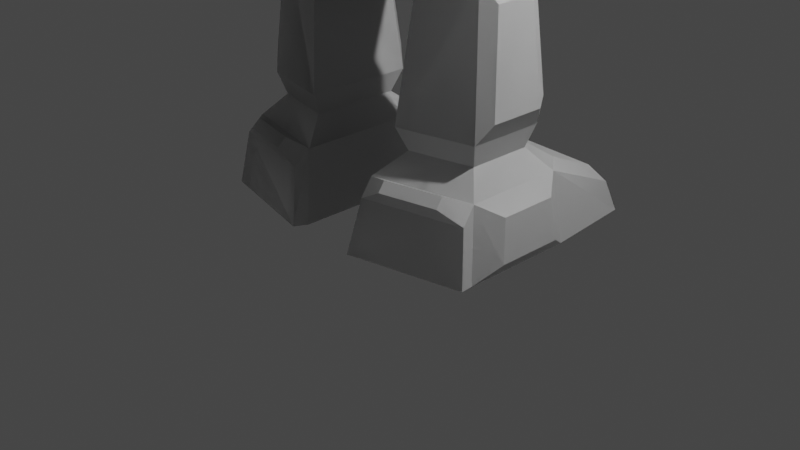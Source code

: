 # Source: robot.blend  (saved by Blender 2.82.7; exported with 4.5.12 LTS)
import bpy
from mathutils import Matrix  # noqa: F401  (used for matrix-valued properties, if any)

bpy.ops.wm.read_factory_settings(use_empty=True)
scene = bpy.context.scene
scene.name = 'Scene'

# ---- collections
col_collection = bpy.data.collections.new('Collection'); scene.collection.children.link(col_collection)

# ---- materials (node trees are filled in below, after node groups)
mat_material = bpy.data.materials.new('Material')
mat_material.alpha_threshold = 0.0
mat_material.use_transparent_shadow = False
mat_material.line_color = (0.0, 0.0, 0.0, 1.0)

# ---- material node trees
mat_material.use_nodes = True; mat_material.node_tree.nodes.clear()
_N = mat_material.node_tree.nodes; _L = mat_material.node_tree.links
n0 = _N.new('ShaderNodeOutputMaterial'); n0.name = 'Material Output'; n0.location = (300, 300)
n1 = _N.new('ShaderNodeBsdfPrincipled'); n1.name = 'Principled BSDF'; n1.location = (10, 300)
n1.distribution = 'GGX'
n1.subsurface_method = 'BURLEY'
n1.inputs[2].default_value = 0.4
n1.inputs[3].default_value = 1.45
n1.inputs[27].default_value = (0.0, 0.0, 0.0, 1.0)
n1.inputs[28].default_value = 1.0
_L.new(n1.outputs[0], n0.inputs[0])
n0.is_active_output = True

# ---- world
world_world = bpy.data.worlds.new('World'); scene.world = world_world
world_world.use_nodes = True; world_world.node_tree.nodes.clear()
_N = world_world.node_tree.nodes; _L = world_world.node_tree.links
n0 = _N.new('ShaderNodeOutputWorld'); n0.name = 'World Output'; n0.location = (300, 300)
n1 = _N.new('ShaderNodeBackground'); n1.name = 'Background'; n1.location = (10, 300)
n1.inputs[0].default_value = (0.05088, 0.05088, 0.05088, 1.0)
_L.new(n1.outputs[0], n0.inputs[0])
n0.is_active_output = True
world_world.color = (0.05088, 0.05088, 0.05088)
world_world.use_sun_shadow = False
world_world.sun_shadow_jitter_overblur = 0.0

# ---- cameras
cam_camera = bpy.data.cameras.new('Camera')
cam_camera.clip_end = 100.0
cam_camera.ortho_scale = 7.314

# ---- lights
light_light = bpy.data.lights.new('Light', 'POINT')
light_light.transmission_factor = 0.0
light_light.energy = 1000.0
light_light.shadow_soft_size = 0.1
light_light.shadow_maximum_resolution = 0.006
light_light.use_absolute_resolution = True

# ---- meshes
me_cube = bpy.data.meshes.new('Cube')
me_cube.from_pydata([(0.3013, 0.5316, 1.0), (0.2433, 0.3864, 0.8197), (0.3013, -0.5316, 1.0), (0.2433, -0.3864, 0.8197), (0.0, 0.3864, 0.8197), (0.0, -0.5316, 1.0), (0.0, -0.3864, 0.8197), (0.0, 0.6557, 1.0), (0.6429, 0.5316, 1.636), (0.6429, -0.5316, 1.636), (0.0, 0.6557, 1.636), (0.0, -0.5316, 1.636), (1.341, 0.3691, 1.0), (1.341, -0.3691, 1.0), (1.341, 0.3691, 1.636), (1.341, -0.3691, 1.636), (0.6795, 0.4274, 0.8303), (0.6795, -0.4274, 0.8303), (1.269, 0.2968, 0.8303), (1.269, -0.2968, 0.8303), (0.5682, 0.5889, -0.5626), (0.5682, -0.5889, -0.5626), (1.38, 0.4089, -0.5626), (1.38, -0.4089, -0.5626), (0.6388, 0.4865, -0.7979), (0.6388, -0.4865, -0.7979), (1.31, 0.3378, -0.7979), (1.31, -0.3378, -0.7979), (0.4456, 0.7667, -1.026), (0.4456, -0.7667, -1.026), (1.503, 0.5323, -1.026), (1.503, -0.5323, -1.026), (0.3637, 0.8854, -1.775), (0.3637, -0.8854, -1.775), (1.585, 0.6148, -1.775), (1.585, -0.6148, -1.775), (0.5372, 0.6338, -1.845), (0.5372, -0.6338, -1.845), (1.411, 0.4401, -1.845), (1.411, -0.4401, -1.845), (1.516, 1.352, -1.382), (0.4585, 1.405, -1.382), (1.598, 1.435, -1.689), (0.3766, 1.524, -1.689), (1.222, 0.4912, 0.6523), (0.7963, 0.5855, 0.6523), (1.302, 0.5722, -0.3537), (0.7158, 0.7022, -0.3537), (0.7523, 0.7126, 1.863), (0.7523, -0.7126, 1.863), (0.0, 0.7126, 1.863), (0.0, -0.7126, 1.863), (0.8125, 0.8266, 2.307), (0.8125, -0.8266, 2.307), (0.0, 1.12, 2.307), (0.0, -1.277, 2.307), (0.8806, 0.9652, 3.261), (0.8806, -0.9652, 3.261), (0.0, 1.259, 2.965), (0.0, -1.416, 3.261), (0.8806, 0.9652, 3.759), (0.8806, -0.9652, 3.759), (0.0, 1.259, 3.462), (0.0, -0.9652, 3.759), (1.534, 0.7316, 3.321), (1.534, -0.7316, 3.321), (1.534, 0.7316, 3.699), (1.534, -0.7316, 3.699), (1.743, 0.3725, 3.321), (1.743, -0.3725, 3.321), (1.743, 0.3725, 3.699), (1.743, -0.3725, 3.699), (2.076, 0.4811, 3.266), (2.076, -0.4811, 3.266), (2.076, 0.4811, 3.754), (2.076, -0.4811, 3.754), (2.807, 0.3607, 3.327), (2.807, -0.3607, 3.327), (2.807, 0.3607, 3.693), (2.807, -0.3607, 3.693), (3.609, 0.5735, 3.219), (3.609, -0.5735, 3.219), (3.609, 0.5735, 3.8), (3.609, -0.5735, 3.8), (4.105, 0.4932, 3.26), (4.105, -0.4932, 3.26), (4.105, 0.4932, 3.76), (4.105, -0.4932, 3.76), (4.145, 0.361, 3.327), (4.145, -0.361, 3.327), (4.145, 0.361, 3.693), (4.145, -0.361, 3.693), (4.488, 0.361, 3.327), (4.488, -0.361, 3.327), (4.488, 0.361, 3.693), (4.488, -0.361, 3.693), (2.898, 0.272, 3.766), (2.898, -0.272, 3.766), (3.502, 0.4325, 3.847), (3.502, -0.4325, 3.847), (3.66, 0.1871, 3.955), (3.66, -0.1871, 3.955), (3.581, 0.1411, 3.989), (3.581, -0.1411, 3.989), (2.198, 0.3307, 3.843), (2.198, -0.3307, 3.843), (2.701, 0.2479, 3.801), (2.701, -0.2479, 3.801), (2.992, 0.4713, 3.418), (2.992, 0.4713, 3.601), (3.394, 0.5779, 3.364), (3.394, 0.5779, 3.655), (2.182, 0.5455, 3.328), (2.182, 0.5455, 3.692), (2.727, 0.4558, 3.374), (2.727, 0.4558, 3.646), (0.0, 0.7954, 1.04), (0.327, 0.6911, 1.04), (0.0, 0.7954, 1.574), (0.614, 0.6911, 1.574), (0.0, 0.844, 1.126), (0.3083, 0.7748, 1.126), (0.0, 0.844, 1.48), (0.4986, 0.7748, 1.48), (1.528, 0.1662, 1.175), (1.528, -0.1662, 1.175), (1.528, 0.1662, 1.461), (1.528, -0.1662, 1.461), (0.772, 0.3349, 1.721), (0.772, -0.3349, 1.721), (1.212, 0.2326, 1.721), (1.212, -0.2326, 1.721), (0.7381, 0.5598, 1.53), (0.5066, 0.5598, 1.1), (1.211, 0.4497, 1.53), (1.211, 0.4497, 1.1), (0.6698, -0.6756, 1.628), (0.3282, -0.6756, 0.9928), (1.368, -0.5132, 1.628), (1.368, -0.5132, 0.9928), (0.8243, -0.7992, 1.471), (0.6437, -0.7992, 1.134), (1.193, -0.7133, 1.471), (1.193, -0.7133, 1.134), (1.417, 0.2154, 0.65), (1.417, -0.2154, 0.65), (1.498, 0.2968, -0.3611), (1.498, -0.2968, -0.3611), (1.334, 0.7352, -1.0), (0.6304, 0.8911, -1.0), (1.342, 1.281, -1.237), (0.6389, 1.316, -1.237), (1.676, 0.3066, -1.168), (1.676, -0.3066, -1.168), (1.724, 0.3541, -1.599), (1.724, -0.3541, -1.599), (1.538, -0.6884, -1.188), (0.4802, -0.9228, -1.188), (1.619, -0.7709, -1.754), (0.3983, -1.041, -1.754), (1.301, -0.7153, -0.9626), (0.7062, -0.847, -0.9626), (1.32, -0.803, -1.053), (0.7257, -0.9348, -1.053), (1.17, 1.091, 3.904), (1.17, -1.111, 3.904), (0.0, 1.425, 3.663), (0.0, -1.111, 3.96), (1.17, 1.091, 4.056), (1.17, -1.111, 4.056), (0.0, 1.425, 3.816), (0.0, -1.111, 4.112), (0.9926, 0.7828, 4.232), (0.9926, -0.7528, 4.232), (0.0, 1.016, 3.836), (0.0, -0.7528, 4.214), (0.2296, -0.2296, 3.978), (0.2296, -0.2296, 4.437), (0.2296, 0.2296, 3.978), (0.2296, 0.2296, 4.437), (0.0, 0.3568, 3.922), (0.0, 0.3568, 4.527), (0.0, -0.3174, 3.922), (0.0, -0.3174, 4.527), (0.1678, -0.08416, 3.951), (0.1678, 0.1196, 3.951), (0.0, -0.08416, 3.926), (0.0, 0.176, 3.926), (0.1826, -0.08416, 3.851), (0.1826, 0.1196, 3.851), (0.0, -0.08416, 3.826), (0.0, 0.176, 3.826), (0.3002, 0.0, 3.978), (0.3002, 0.0, 4.437), (0.2236, 0.2585, 3.99), (0.1826, 0.0177, 3.851), (0.1678, 0.0177, 3.951), (0.0, 0.04592, 3.826), (0.01855, 0.2268, 4.231), (0.001303, 0.2331, 4.305), (0.2296, -0.2296, 4.325), (0.2296, -0.2296, 4.172), (0.0, -0.3174, 4.378), (0.0, -0.3174, 4.177), (0.03165, 0.3158, 4.305), (0.0489, 0.3095, 4.231), (0.3172, 0.0, 4.325), (0.3172, 0.0, 4.172), (0.1572, 0.2697, 4.322), (0.2343, 0.2159, 4.376), (0.1572, 0.2697, 4.192), (0.2343, 0.2159, 4.119), (0.0, 0.3568, 4.343), (0.0, 0.3274, 4.31), (0.0, 0.3274, 4.232), (0.0, 0.3568, 4.213), (0.1268, 0.187, 4.285), (0.1268, 0.187, 4.229), (0.0, 0.2684, 4.543), (0.2116, 0.1758, 4.478), (0.2629, 0.008739, 4.478), (0.2116, -0.1583, 4.478), (0.0, -0.1583, 4.543), (0.0, 0.05503, 4.577), (0.0, 0.367, 3.943), (0.2276, 0.2469, 4.11), (0.0, 0.367, 4.19), (0.9398, 0.6842, 3.997), (0.9398, -0.6379, 3.997), (0.0, 0.8852, 3.692), (0.0, -0.6379, 3.989), (1.027, -1.229, 2.241), (0.0, -1.68, 2.241), (1.095, -1.368, 3.195), (0.0, -1.819, 3.195), (0.8024, -1.134, 3.644), (0.0, -1.467, 3.644), (0.0, -1.765, 3.595), (0.9608, -1.432, 3.595), (0.7314, -0.8623, 2.022), (0.0, -1.232, 2.022), (0.9075, -1.193, 1.968), (0.0, -1.563, 1.968), (0.7575, -1.611, 2.521), (0.0, -1.768, 2.521), (0.7812, -1.659, 2.853), (0.0, -1.816, 2.853)], [], [(4, 1, 3, 6), (1, 0, 2, 3), (4, 7, 0, 1), (8, 0, 117, 119), (3, 2, 5, 6), (8, 10, 50, 48), (0, 8, 132, 133), (5, 2, 9, 11), (15, 13, 125, 127), (2, 0, 16, 17), (15, 9, 136, 138), (9, 15, 131, 129), (18, 19, 145, 144), (0, 12, 18, 16), (13, 2, 17, 19), (12, 13, 19, 18), (20, 22, 26, 24), (22, 20, 47, 46), (17, 16, 20, 21), (19, 17, 21, 23), (27, 25, 29, 31), (21, 20, 24, 25), (23, 21, 25, 27), (22, 23, 27, 26), (34, 32, 43, 42), (26, 27, 31, 30), (24, 26, 30, 28), (25, 24, 28, 29), (32, 34, 38, 36), (29, 28, 32, 33), (35, 31, 156, 158), (31, 35, 155, 153), (37, 36, 38, 39), (33, 32, 36, 37), (35, 33, 37, 39), (34, 35, 39, 38), (41, 40, 42, 43), (30, 40, 150, 148), (32, 28, 41, 43), (30, 34, 42, 40), (45, 44, 46, 47), (16, 18, 44, 45), (18, 22, 46, 44), (20, 16, 45, 47), (48, 50, 54, 52), (11, 9, 49, 51), (9, 8, 48, 49), (52, 54, 58, 56), (51, 49, 53, 55), (49, 48, 52, 53), (57, 56, 64, 65), (53, 57, 233, 231), (53, 52, 56, 57), (63, 61, 165, 167), (56, 58, 62, 60), (59, 57, 61, 63), (64, 66, 70, 68), (56, 60, 66, 64), (60, 61, 67, 66), (61, 57, 65, 67), (69, 68, 72, 73), (65, 64, 68, 69), (67, 65, 69, 71), (66, 67, 71, 70), (75, 73, 77, 79), (71, 69, 73, 75), (70, 71, 75, 74), (68, 70, 74, 72), (76, 78, 109, 108), (78, 74, 104, 106), (74, 78, 115, 113), (73, 72, 76, 77), (83, 81, 85, 87), (77, 76, 80, 81), (79, 77, 81, 83), (79, 83, 99, 97), (86, 87, 91, 90), (82, 83, 87, 86), (80, 82, 86, 84), (81, 80, 84, 85), (88, 90, 94, 92), (84, 86, 90, 88), (85, 84, 88, 89), (87, 85, 89, 91), (93, 92, 94, 95), (89, 88, 92, 93), (91, 89, 93, 95), (90, 91, 95, 94), (96, 97, 99, 98), (82, 98, 102, 100), (78, 79, 97, 96), (82, 78, 96, 98), (101, 100, 102, 103), (99, 83, 101, 103), (83, 82, 100, 101), (98, 99, 103, 102), (104, 105, 107, 106), (74, 75, 105, 104), (75, 79, 107, 105), (79, 78, 106, 107), (108, 109, 111, 110), (80, 76, 108, 110), (78, 82, 111, 109), (82, 80, 110, 111), (112, 113, 115, 114), (78, 76, 114, 115), (76, 72, 112, 114), (72, 74, 113, 112), (119, 117, 121, 123), (0, 7, 116, 117), (10, 8, 119, 118), (121, 120, 122, 123), (118, 119, 123, 122), (117, 116, 120, 121), (125, 124, 126, 127), (14, 15, 127, 126), (12, 14, 126, 124), (13, 12, 124, 125), (128, 129, 131, 130), (15, 14, 130, 131), (8, 9, 129, 128), (14, 8, 128, 130), (133, 132, 134, 135), (12, 0, 133, 135), (8, 14, 134, 132), (14, 12, 135, 134), (138, 136, 140, 142), (13, 15, 138, 139), (9, 2, 137, 136), (2, 13, 139, 137), (140, 141, 143, 142), (139, 138, 142, 143), (137, 139, 143, 141), (136, 137, 141, 140), (144, 145, 147, 146), (19, 23, 147, 145), (22, 18, 144, 146), (23, 22, 146, 147), (149, 148, 150, 151), (28, 30, 148, 149), (40, 41, 151, 150), (41, 28, 149, 151), (152, 153, 155, 154), (35, 34, 154, 155), (30, 31, 153, 152), (34, 30, 152, 154), (156, 157, 159, 158), (33, 35, 158, 159), (157, 156, 162, 163), (29, 33, 159, 157), (160, 161, 163, 162), (29, 157, 163, 161), (31, 29, 161, 160), (156, 31, 160, 162), (167, 165, 169, 171), (61, 60, 164, 165), (60, 62, 166, 164), (168, 170, 174, 172), (165, 164, 168, 169), (164, 166, 170, 168), (175, 173, 228, 230), (171, 169, 173, 175), (169, 168, 172, 173), (211, 178, 194, 225), (206, 193, 177, 200), (176, 182, 186, 184), (200, 177, 183, 202), (193, 179, 219, 220), (187, 185, 189, 191), (180, 178, 185, 187), (192, 176, 184, 196), (197, 195, 188, 190), (196, 184, 188, 195), (184, 186, 190, 188), (185, 196, 195, 189), (191, 189, 195, 197), (178, 192, 196, 185), (183, 177, 221, 222), (214, 213, 204, 205), (198, 199, 216, 217), (212, 181, 179, 209), (176, 201, 203, 182), (201, 200, 202, 203), (192, 207, 201, 176), (207, 206, 200, 201), (178, 211, 207, 192), (211, 209, 206, 207), (209, 211, 210, 208), (214, 205, 210, 211, 215), (212, 209, 208, 204, 213), (209, 179, 193, 206), (210, 205, 198, 217), (208, 210, 217, 216), (205, 204, 199, 198), (204, 208, 216, 199), (220, 223, 222, 221), (219, 218, 223, 220), (177, 193, 220, 221), (179, 181, 218, 219), (224, 226, 225, 194), (178, 180, 224, 194), (215, 211, 225, 226), (227, 229, 230, 228), (173, 172, 227, 228), (172, 174, 229, 227), (233, 234, 246, 245), (231, 232, 242, 241), (234, 233, 238, 237), (235, 236, 237, 238), (233, 57, 235, 238), (57, 59, 236, 235), (240, 239, 241, 242), (55, 53, 239, 240), (53, 231, 241, 239), (244, 243, 245, 246), (231, 233, 245, 243), (232, 231, 243, 244)])
_uv = me_cube.uv_layers.new(name='UVMap')
_uv.uv.foreach_set('vector', [0.25, 0.5, 0.375, 0.5, 0.375, 0.75, 0.25, 0.75, 0.375, 0.5, 0.625, 0.5, 0.625, 0.75, 0.375, 0.75, 0.375, 0.375, 0.625, 0.375, 0.625, 0.5, 0.375, 0.5, 0.625, 0.5, 0.625, 0.5, 0.625, 0.5, 0.625, 0.5, 0.375, 0.75, 0.625, 0.75, 0.625, 0.875, 0.375, 0.875, 0.625, 0.5, 0.625, 0.375, 0.625, 0.375, 0.625, 0.5, 0.625, 0.5, 0.625, 0.5, 0.625, 0.5, 0.625, 0.5, 0.625, 0.875, 0.625, 0.75, 0.625, 0.75, 0.625, 0.875, 0.625, 0.75, 0.625, 0.75, 0.625, 0.75, 0.625, 0.75, 0.625, 0.75, 0.625, 0.5, 0.625, 0.5, 0.625, 0.75, 0.625, 0.75, 0.625, 0.75, 0.625, 0.75, 0.625, 0.75, 0.625, 0.75, 0.625, 0.75, 0.625, 0.75, 0.625, 0.75, 0.625, 0.5, 0.625, 0.75, 0.625, 0.75, 0.625, 0.5, 0.625, 0.5, 0.625, 0.5, 0.625, 0.5, 0.625, 0.5, 0.625, 0.75, 0.625, 0.75, 0.625, 0.75, 0.625, 0.75, 0.625, 0.5, 0.625, 0.75, 0.625, 0.75, 0.625, 0.5, 0.625, 0.5, 0.625, 0.5, 0.625, 0.5, 0.625, 0.5, 0.625, 0.5, 0.625, 0.5, 0.625, 0.5, 0.625, 0.5, 0.625, 0.75, 0.625, 0.5, 0.625, 0.5, 0.625, 0.75, 0.625, 0.75, 0.625, 0.75, 0.625, 0.75, 0.625, 0.75, 0.625, 0.75, 0.625, 0.75, 0.625, 0.75, 0.625, 0.75, 0.625, 0.75, 0.625, 0.5, 0.625, 0.5, 0.625, 0.75, 0.625, 0.75, 0.625, 0.75, 0.625, 0.75, 0.625, 0.75, 0.625, 0.5, 0.625, 0.75, 0.625, 0.75, 0.625, 0.5, 0.625, 0.5, 0.625, 0.5, 0.625, 0.5, 0.625, 0.5, 0.625, 0.5, 0.625, 0.75, 0.625, 0.75, 0.625, 0.5, 0.625, 0.5, 0.625, 0.5, 0.625, 0.5, 0.625, 0.5, 0.625, 0.75, 0.625, 0.5, 0.625, 0.5, 0.625, 0.75, 0.625, 0.5, 0.625, 0.5, 0.625, 0.5, 0.625, 0.5, 0.625, 0.75, 0.625, 0.5, 0.625, 0.5, 0.625, 0.75, 0.625, 0.75, 0.625, 0.75, 0.625, 0.75, 0.625, 0.75, 0.625, 0.75, 0.625, 0.75, 0.625, 0.75, 0.625, 0.75, 0.625, 0.75, 0.625, 0.5, 0.625, 0.5, 0.625, 0.75, 0.625, 0.75, 0.625, 0.5, 0.625, 0.5, 0.625, 0.75, 0.625, 0.75, 0.625, 0.75, 0.625, 0.75, 0.625, 0.75, 0.625, 0.5, 0.625, 0.75, 0.625, 0.75, 0.625, 0.5, 0.625, 0.5, 0.625, 0.5, 0.625, 0.5, 0.625, 0.5, 0.625, 0.5, 0.625, 0.5, 0.625, 0.5, 0.625, 0.5, 0.625, 0.5, 0.625, 0.5, 0.625, 0.5, 0.625, 0.5, 0.625, 0.5, 0.625, 0.5, 0.625, 0.5, 0.625, 0.5, 0.625, 0.5, 0.625, 0.5, 0.625, 0.5, 0.625, 0.5, 0.625, 0.5, 0.625, 0.5, 0.625, 0.5, 0.625, 0.5, 0.625, 0.5, 0.625, 0.5, 0.625, 0.5, 0.625, 0.5, 0.625, 0.5, 0.625, 0.5, 0.625, 0.5, 0.625, 0.5, 0.625, 0.5, 0.625, 0.375, 0.625, 0.375, 0.625, 0.5, 0.625, 0.875, 0.625, 0.75, 0.625, 0.75, 0.625, 0.875, 0.625, 0.75, 0.625, 0.5, 0.625, 0.5, 0.625, 0.75, 0.625, 0.5, 0.625, 0.375, 0.625, 0.375, 0.625, 0.5, 0.625, 0.875, 0.625, 0.75, 0.625, 0.75, 0.625, 0.875, 0.625, 0.75, 0.625, 0.5, 0.625, 0.5, 0.625, 0.75, 0.625, 0.75, 0.625, 0.5, 0.625, 0.5, 0.625, 0.75, 0.625, 0.75, 0.625, 0.75, 0.625, 0.75, 0.625, 0.75, 0.625, 0.75, 0.625, 0.5, 0.625, 0.5, 0.625, 0.75, 0.625, 0.875, 0.625, 0.75, 0.625, 0.75, 0.625, 0.875, 0.625, 0.5, 0.625, 0.375, 0.625, 0.375, 0.625, 0.5, 0.625, 0.875, 0.625, 0.75, 0.625, 0.75, 0.625, 0.875, 0.625, 0.5, 0.625, 0.5, 0.625, 0.5, 0.625, 0.5, 0.625, 0.5, 0.625, 0.5, 0.625, 0.5, 0.625, 0.5, 0.625, 0.5, 0.625, 0.75, 0.625, 0.75, 0.625, 0.5, 0.625, 0.75, 0.625, 0.75, 0.625, 0.75, 0.625, 0.75, 0.625, 0.75, 0.625, 0.5, 0.625, 0.5, 0.625, 0.75, 0.625, 0.75, 0.625, 0.5, 0.625, 0.5, 0.625, 0.75, 0.625, 0.75, 0.625, 0.75, 0.625, 0.75, 0.625, 0.75, 0.625, 0.5, 0.625, 0.75, 0.625, 0.75, 0.625, 0.5, 0.625, 0.75, 0.625, 0.75, 0.625, 0.75, 0.625, 0.75, 0.625, 0.75, 0.625, 0.75, 0.625, 0.75, 0.625, 0.75, 0.625, 0.5, 0.625, 0.75, 0.625, 0.75, 0.625, 0.5, 0.625, 0.5, 0.625, 0.5, 0.625, 0.5, 0.625, 0.5, 0.625, 0.5, 0.625, 0.5, 0.625, 0.5, 0.625, 0.5, 0.625, 0.5, 0.625, 0.5, 0.625, 0.5, 0.625, 0.5, 0.625, 0.5, 0.625, 0.5, 0.625, 0.5, 0.625, 0.5, 0.625, 0.75, 0.625, 0.5, 0.625, 0.5, 0.625, 0.75, 0.625, 0.75, 0.625, 0.75, 0.625, 0.75, 0.625, 0.75, 0.625, 0.75, 0.625, 0.5, 0.625, 0.5, 0.625, 0.75, 0.625, 0.75, 0.625, 0.75, 0.625, 0.75, 0.625, 0.75, 0.625, 0.75, 0.625, 0.75, 0.625, 0.75, 0.625, 0.75, 0.625, 0.5, 0.625, 0.75, 0.625, 0.75, 0.625, 0.5, 0.625, 0.5, 0.625, 0.75, 0.625, 0.75, 0.625, 0.5, 0.625, 0.5, 0.625, 0.5, 0.625, 0.5, 0.625, 0.5, 0.625, 0.75, 0.625, 0.5, 0.625, 0.5, 0.625, 0.75, 0.625, 0.5, 0.625, 0.5, 0.625, 0.5, 0.625, 0.5, 0.625, 0.5, 0.625, 0.5, 0.625, 0.5, 0.625, 0.5, 0.625, 0.75, 0.625, 0.5, 0.625, 0.5, 0.625, 0.75, 0.625, 0.75, 0.625, 0.75, 0.625, 0.75, 0.625, 0.75, 0.625, 0.75, 0.625, 0.5, 0.625, 0.5, 0.625, 0.75, 0.625, 0.75, 0.625, 0.5, 0.625, 0.5, 0.625, 0.75, 0.625, 0.75, 0.625, 0.75, 0.625, 0.75, 0.625, 0.75, 0.625, 0.5, 0.625, 0.75, 0.625, 0.75, 0.625, 0.5, 0.625, 0.5, 0.625, 0.75, 0.625, 0.75, 0.625, 0.5, 0.625, 0.5, 0.625, 0.5, 0.625, 0.5, 0.625, 0.5, 0.625, 0.5, 0.625, 0.75, 0.625, 0.75, 0.625, 0.5, 0.625, 0.5, 0.625, 0.5, 0.625, 0.5, 0.625, 0.5, 0.625, 0.75, 0.625, 0.5, 0.625, 0.5, 0.625, 0.75, 0.625, 0.75, 0.625, 0.75, 0.625, 0.75, 0.625, 0.75, 0.625, 0.75, 0.625, 0.5, 0.625, 0.5, 0.625, 0.75, 0.625, 0.5, 0.625, 0.75, 0.625, 0.75, 0.625, 0.5, 0.625, 0.5, 0.625, 0.75, 0.625, 0.75, 0.625, 0.5, 0.625, 0.5, 0.625, 0.75, 0.625, 0.75, 0.625, 0.5, 0.625, 0.75, 0.625, 0.75, 0.625, 0.75, 0.625, 0.75, 0.625, 0.75, 0.625, 0.5, 0.625, 0.5, 0.625, 0.75, 0.625, 0.5, 0.625, 0.5, 0.625, 0.5, 0.625, 0.5, 0.625, 0.5, 0.625, 0.5, 0.625, 0.5, 0.625, 0.5, 0.625, 0.5, 0.625, 0.5, 0.625, 0.5, 0.625, 0.5, 0.625, 0.5, 0.625, 0.5, 0.625, 0.5, 0.625, 0.5, 0.625, 0.5, 0.625, 0.5, 0.625, 0.5, 0.625, 0.5, 0.625, 0.5, 0.625, 0.5, 0.625, 0.5, 0.625, 0.5, 0.625, 0.5, 0.625, 0.5, 0.625, 0.5, 0.625, 0.5, 0.625, 0.5, 0.625, 0.5, 0.625, 0.5, 0.625, 0.5, 0.625, 0.5, 0.625, 0.5, 0.625, 0.5, 0.625, 0.5, 0.625, 0.5, 0.625, 0.375, 0.625, 0.375, 0.625, 0.5, 0.625, 0.375, 0.625, 0.5, 0.625, 0.5, 0.625, 0.375, 0.625, 0.5, 0.625, 0.375, 0.625, 0.375, 0.625, 0.5, 0.625, 0.375, 0.625, 0.5, 0.625, 0.5, 0.625, 0.375, 0.625, 0.5, 0.625, 0.375, 0.625, 0.375, 0.625, 0.5, 0.625, 0.75, 0.625, 0.5, 0.625, 0.5, 0.625, 0.75, 0.625, 0.5, 0.625, 0.75, 0.625, 0.75, 0.625, 0.5, 0.625, 0.5, 0.625, 0.5, 0.625, 0.5, 0.625, 0.5, 0.625, 0.75, 0.625, 0.5, 0.625, 0.5, 0.625, 0.75, 0.625, 0.5, 0.625, 0.75, 0.625, 0.75, 0.625, 0.5, 0.625, 0.75, 0.625, 0.5, 0.625, 0.5, 0.625, 0.75, 0.625, 0.5, 0.625, 0.75, 0.625, 0.75, 0.625, 0.5, 0.625, 0.5, 0.625, 0.5, 0.625, 0.5, 0.625, 0.5, 0.625, 0.5, 0.625, 0.5, 0.625, 0.5, 0.625, 0.5, 0.625, 0.5, 0.625, 0.5, 0.625, 0.5, 0.625, 0.5, 0.625, 0.5, 0.625, 0.5, 0.625, 0.5, 0.625, 0.5, 0.625, 0.5, 0.625, 0.5, 0.625, 0.5, 0.625, 0.5, 0.625, 0.75, 0.625, 0.75, 0.625, 0.75, 0.625, 0.75, 0.625, 0.75, 0.625, 0.75, 0.625, 0.75, 0.625, 0.75, 0.625, 0.75, 0.625, 0.75, 0.625, 0.75, 0.625, 0.75, 0.625, 0.75, 0.625, 0.75, 0.625, 0.75, 0.625, 0.75, 0.625, 0.75, 0.625, 0.75, 0.625, 0.75, 0.625, 0.75, 0.625, 0.75, 0.625, 0.75, 0.625, 0.75, 0.625, 0.75, 0.625, 0.75, 0.625, 0.75, 0.625, 0.75, 0.625, 0.75, 0.625, 0.75, 0.625, 0.75, 0.625, 0.75, 0.625, 0.75, 0.625, 0.5, 0.625, 0.75, 0.625, 0.75, 0.625, 0.5, 0.625, 0.75, 0.625, 0.75, 0.625, 0.75, 0.625, 0.75, 0.625, 0.5, 0.625, 0.5, 0.625, 0.5, 0.625, 0.5, 0.625, 0.75, 0.625, 0.5, 0.625, 0.5, 0.625, 0.75, 0.625, 0.5, 0.625, 0.5, 0.625, 0.5, 0.625, 0.5, 0.625, 0.5, 0.625, 0.5, 0.625, 0.5, 0.625, 0.5, 0.625, 0.5, 0.625, 0.5, 0.625, 0.5, 0.625, 0.5, 0.625, 0.5, 0.625, 0.5, 0.625, 0.5, 0.625, 0.5, 0.625, 0.5, 0.625, 0.75, 0.625, 0.75, 0.625, 0.5, 0.625, 0.75, 0.625, 0.5, 0.625, 0.5, 0.625, 0.75, 0.625, 0.5, 0.625, 0.75, 0.625, 0.75, 0.625, 0.5, 0.625, 0.5, 0.625, 0.5, 0.625, 0.5, 0.625, 0.5, 0.625, 0.75, 0.625, 0.75, 0.625, 0.75, 0.625, 0.75, 0.625, 0.75, 0.625, 0.75, 0.625, 0.75, 0.625, 0.75, 0.625, 0.75, 0.625, 0.75, 0.625, 0.75, 0.625, 0.75, 0.625, 0.75, 0.625, 0.75, 0.625, 0.75, 0.625, 0.75, 0.625, 0.75, 0.625, 0.75, 0.625, 0.75, 0.625, 0.75, 0.625, 0.75, 0.625, 0.75, 0.625, 0.75, 0.625, 0.75, 0.625, 0.75, 0.625, 0.75, 0.625, 0.75, 0.625, 0.75, 0.625, 0.75, 0.625, 0.75, 0.625, 0.75, 0.625, 0.75, 0.625, 0.875, 0.625, 0.75, 0.625, 0.75, 0.625, 0.875, 0.625, 0.75, 0.625, 0.5, 0.625, 0.5, 0.625, 0.75, 0.625, 0.5, 0.625, 0.375, 0.625, 0.375, 0.625, 0.5, 0.625, 0.5, 0.625, 0.375, 0.625, 0.375, 0.625, 0.5, 0.625, 0.75, 0.625, 0.5, 0.625, 0.5, 0.625, 0.75, 0.625, 0.5, 0.625, 0.375, 0.625, 0.375, 0.625, 0.5, 0.625, 0.875, 0.625, 0.75, 0.625, 0.75, 0.625, 0.875, 0.625, 0.875, 0.625, 0.75, 0.625, 0.75, 0.625, 0.875, 0.625, 0.75, 0.625, 0.5, 0.625, 0.5, 0.625, 0.75, 0.4682, 0.5074, 0.375, 0.5, 0.375, 0.5, 0.4682, 0.5074, 0.5637, 0.625, 0.625, 0.625, 0.625, 0.75, 0.5637, 0.75, 0.375, 0.75, 0.375, 0.875, 0.375, 0.875, 0.375, 0.75, 0.5637, 0.75, 0.625, 0.75, 0.625, 0.875, 0.5637, 0.875, 0.625, 0.625, 0.625, 0.5, 0.625, 0.5, 0.625, 0.625, 0.375, 0.375, 0.375, 0.5, 0.375, 0.5, 0.375, 0.375, 0.375, 0.375, 0.375, 0.5, 0.375, 0.5, 0.375, 0.375, 0.375, 0.625, 0.375, 0.75, 0.375, 0.75, 0.375, 0.625, 0.25, 0.625, 0.375, 0.625, 0.375, 0.75, 0.25, 0.75, 0.375, 0.625, 0.375, 0.75, 0.375, 0.75, 0.375, 0.625, 0.375, 0.75, 0.375, 0.875, 0.375, 0.875, 0.375, 0.75, 0.375, 0.5, 0.375, 0.625, 0.375, 0.625, 0.375, 0.5, 0.25, 0.5, 0.375, 0.5, 0.375, 0.625, 0.25, 0.625, 0.375, 0.5, 0.375, 0.625, 0.375, 0.625, 0.375, 0.5, 0.625, 0.875, 0.625, 0.75, 0.625, 0.75, 0.625, 0.875, 0.4895, 0.375, 0.5544, 0.375, 0.5539, 0.3981, 0.4902, 0.4106, 0.4902, 0.4106, 0.5539, 0.3981, 0.5521, 0.4895, 0.4919, 0.4895, 0.573, 0.375, 0.625, 0.375, 0.625, 0.5, 0.5763, 0.5051, 0.375, 0.75, 0.4804, 0.75, 0.4804, 0.875, 0.375, 0.875, 0.4804, 0.75, 0.5637, 0.75, 0.5637, 0.875, 0.4804, 0.875, 0.375, 0.625, 0.4804, 0.625, 0.4804, 0.75, 0.375, 0.75, 0.4804, 0.625, 0.5637, 0.625, 0.5637, 0.75, 0.4804, 0.75, 0.375, 0.5, 0.4682, 0.5074, 0.4804, 0.625, 0.375, 0.625, 0.4682, 0.5074, 0.5748, 0.5074, 0.5637, 0.625, 0.4804, 0.625, 0.5748, 0.5074, 0.4682, 0.5074, 0.4919, 0.4895, 0.5521, 0.4895, 0.4895, 0.375, 0.4902, 0.4106, 0.4919, 0.4895, 0.4678, 0.5051, 0.4712, 0.375, 0.573, 0.375, 0.5763, 0.5051, 0.5521, 0.4895, 0.5539, 0.3981, 0.5544, 0.375, 0.5748, 0.5074, 0.625, 0.5, 0.625, 0.625, 0.5637, 0.625, 0.4919, 0.4895, 0.4902, 0.4106, 0.4902, 0.4106, 0.4919, 0.4895, 0.5521, 0.4895, 0.4919, 0.4895, 0.4919, 0.4895, 0.5521, 0.4895, 0.4902, 0.4106, 0.5539, 0.3981, 0.5539, 0.3981, 0.4902, 0.4106, 0.5539, 0.3981, 0.5521, 0.4895, 0.5521, 0.4895, 0.5539, 0.3981, 0.625, 0.625, 0.75, 0.625, 0.75, 0.75, 0.625, 0.75, 0.625, 0.5, 0.75, 0.5, 0.75, 0.625, 0.625, 0.625, 0.625, 0.75, 0.625, 0.625, 0.625, 0.625, 0.625, 0.75, 0.625, 0.5, 0.625, 0.375, 0.625, 0.375, 0.625, 0.5, 0.375, 0.375, 0.4712, 0.375, 0.4678, 0.5051, 0.375, 0.5, 0.375, 0.5, 0.375, 0.375, 0.375, 0.375, 0.375, 0.5, 0.4712, 0.375, 0.4678, 0.5051, 0.4678, 0.5051, 0.4712, 0.375, 0.625, 0.5, 0.75, 0.5, 0.75, 0.75, 0.625, 0.75, 0.625, 0.75, 0.625, 0.5, 0.625, 0.5, 0.625, 0.75, 0.625, 0.5, 0.625, 0.375, 0.625, 0.375, 0.625, 0.5, 0.625, 0.75, 0.625, 0.875, 0.625, 0.875, 0.625, 0.75, 0.625, 0.75, 0.625, 0.875, 0.625, 0.875, 0.625, 0.75, 0.625, 0.875, 0.625, 0.75, 0.625, 0.75, 0.625, 0.875, 0.625, 0.75, 0.625, 0.875, 0.625, 0.875, 0.625, 0.75, 0.625, 0.75, 0.625, 0.75, 0.625, 0.75, 0.625, 0.75, 0.625, 0.75, 0.625, 0.875, 0.625, 0.875, 0.625, 0.75, 0.625, 0.875, 0.625, 0.75, 0.625, 0.75, 0.625, 0.875, 0.625, 0.875, 0.625, 0.75, 0.625, 0.75, 0.625, 0.875, 0.625, 0.75, 0.625, 0.75, 0.625, 0.75, 0.625, 0.75, 0.625, 0.875, 0.625, 0.75, 0.625, 0.75, 0.625, 0.875, 0.625, 0.75, 0.625, 0.75, 0.625, 0.75, 0.625, 0.75, 0.625, 0.875, 0.625, 0.75, 0.625, 0.75, 0.625, 0.875])
me_cube.materials.append(mat_material)
me_cube.use_remesh_preserve_volume = False
me_cube.use_remesh_preserve_attributes = False
me_cube.use_mirror_vertex_groups = False
me_cube.update()
arm_armature = bpy.data.armatures.new('Armature')  # bones are not reproduced

# ---- objects
ob_cube = bpy.data.objects.new('Cube', me_cube)
ob_light = bpy.data.objects.new('Light', light_light)
ob_camera = bpy.data.objects.new('Camera', cam_camera)
ob_armature = bpy.data.objects.new('Armature', arm_armature)

# ---- transforms, parenting, visibility, modifiers, constraints
ob_cube.location = (0.0, 0.0, 1.878)
ob_cube.lock_rotations_4d = False
ob_cube.empty_display_type = 'ARROWS'
ob_cube.lineart.crease_threshold = 0.0
_m = ob_cube.modifiers.new('Mirror', 'MIRROR')
_m.use_clip = True
_m = ob_cube.modifiers.new('Mirror.001', 'MIRROR')
_m.use_clip = True
ob_light.location = (4.076, 1.005, 5.904)
ob_light.rotation_euler = (0.6503, 0.05522, 1.866)
ob_light.lock_rotations_4d = False
ob_light.empty_display_type = 'ARROWS'
ob_light.color = (0.0, 0.0, 0.0, 0.0)
ob_light.lineart.crease_threshold = 0.0
ob_camera.location = (7.359, -6.926, 4.958)
ob_camera.rotation_euler = (1.109, 0.0, 0.8149)
ob_camera.lock_rotations_4d = False
ob_camera.empty_display_type = 'ARROWS'
ob_camera.color = (0.0, 0.0, 0.0, 0.0)
ob_camera.display_type = 'WIRE'
ob_camera.lineart.crease_threshold = 0.0
ob_armature.location = (0.0, 0.0, 0.0)
ob_armature.lineart.crease_threshold = 0.0

# ---- collection membership
col_collection.objects.link(ob_cube)
col_collection.objects.link(ob_light)
col_collection.objects.link(ob_camera)
col_collection.objects.link(ob_armature)

# ---- scene / render settings (as saved in the file)
scene.camera = ob_camera
scene.frame_start = 1; scene.frame_end = 250; scene.frame_set(28)
scene.render.engine = 'BLENDER_EEVEE_NEXT'
scene.cycles.use_denoising = False
scene.cycles.samples = 128
scene.cycles.sampling_pattern = 'TABULATED_SOBOL'
scene.cycles.use_adaptive_sampling = False
scene.cycles.use_light_tree = False
scene.view_settings.view_transform = 'Filmic'
bpy.context.view_layer.update()
